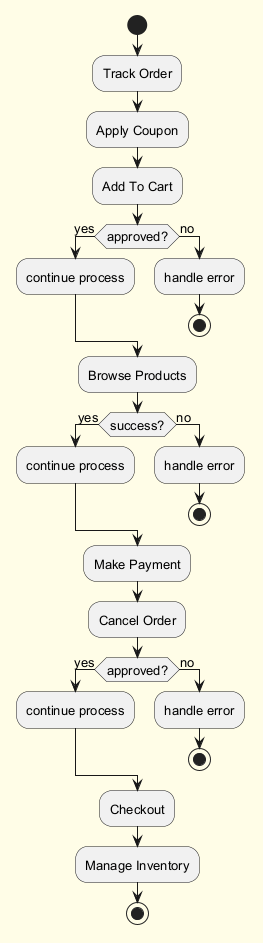

The diagram above was rendered by PlantUML. Its source (embedded in the PNG):
@startuml
skinparam backgroundColor #FFFDE7
skinparam classBackgroundColor #FFF9C4
skinparam classBorderColor #F57F17
skinparam defaultFontSize 13
start
:Track Order;
:Apply Coupon;
:Add To Cart;
if (approved?) then (yes)
:continue process;
else (no)
:handle error;
stop
endif
:Browse Products;
if (success?) then (yes)
:continue process;
else (no)
:handle error;
stop
endif
:Make Payment;
:Cancel Order;
if (approved?) then (yes)
:continue process;
else (no)
:handle error;
stop
endif
:Checkout;
:Manage Inventory;
stop
@enduml